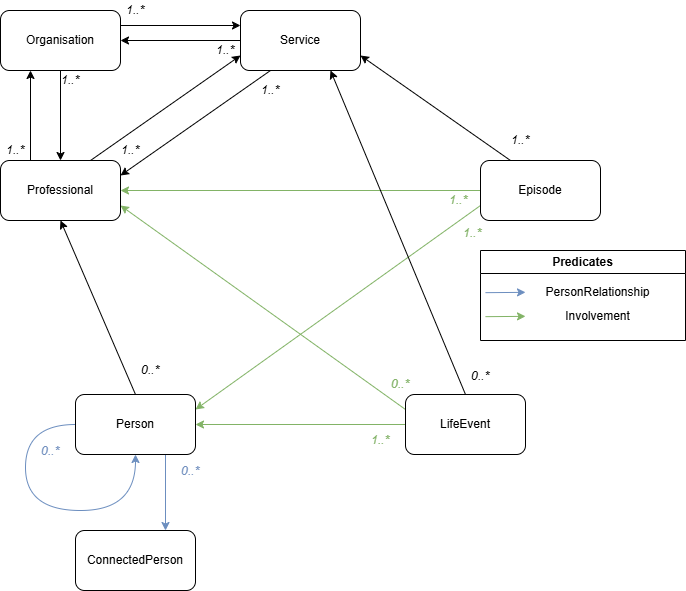

The diagram above was exported from draw.io. Its source (the exported page's mxGraphModel, read from the mxfile embedded in the PNG):
<mxGraphModel dx="1426" dy="825" grid="1" gridSize="10" guides="1" tooltips="1" connect="1" arrows="1" fold="1" page="1" pageScale="1" pageWidth="1169" pageHeight="827" math="0" shadow="0">
  <root>
    <mxCell id="0" />
    <mxCell id="1" parent="0" />
    <mxCell id="DqBMuNAF__PUvpK3IKMK-24" edge="1" parent="1" source="DqBMuNAF__PUvpK3IKMK-1" style="edgeStyle=none;rounded=0;orthogonalLoop=1;jettySize=auto;html=1;exitX=0.25;exitY=1;exitDx=0;exitDy=0;entryX=1;entryY=0.25;entryDx=0;entryDy=0;" target="DqBMuNAF__PUvpK3IKMK-7">
      <mxGeometry relative="1" as="geometry" />
    </mxCell>
    <mxCell id="uN1RJ65T_eN993ntvLFU-10" edge="1" parent="1" source="DqBMuNAF__PUvpK3IKMK-1" style="edgeStyle=orthogonalEdgeStyle;rounded=0;orthogonalLoop=1;jettySize=auto;html=1;exitX=0;exitY=0.5;exitDx=0;exitDy=0;entryX=1;entryY=0.5;entryDx=0;entryDy=0;" target="uN1RJ65T_eN993ntvLFU-4">
      <mxGeometry relative="1" as="geometry" />
    </mxCell>
    <mxCell id="DqBMuNAF__PUvpK3IKMK-1" parent="1" style="rounded=1;whiteSpace=wrap;html=1;fillColor=default;" value="Service" vertex="1">
      <mxGeometry height="60" width="120" x="525" y="140" as="geometry" />
    </mxCell>
    <mxCell id="DqBMuNAF__PUvpK3IKMK-11" edge="1" parent="1" source="DqBMuNAF__PUvpK3IKMK-2" style="edgeStyle=none;rounded=0;orthogonalLoop=1;jettySize=auto;html=1;exitX=0;exitY=0.5;exitDx=0;exitDy=0;entryX=1;entryY=0.5;entryDx=0;entryDy=0;fillColor=#d5e8d4;strokeColor=#82b366;" target="DqBMuNAF__PUvpK3IKMK-7">
      <mxGeometry relative="1" as="geometry" />
    </mxCell>
    <mxCell id="DqBMuNAF__PUvpK3IKMK-12" edge="1" parent="1" source="DqBMuNAF__PUvpK3IKMK-2" style="edgeStyle=none;rounded=0;orthogonalLoop=1;jettySize=auto;html=1;exitX=0;exitY=0.75;exitDx=0;exitDy=0;entryX=1;entryY=0.25;entryDx=0;entryDy=0;fillColor=#d5e8d4;strokeColor=#82b366;" target="DqBMuNAF__PUvpK3IKMK-6">
      <mxGeometry relative="1" as="geometry" />
    </mxCell>
    <mxCell id="DqBMuNAF__PUvpK3IKMK-26" edge="1" parent="1" source="DqBMuNAF__PUvpK3IKMK-2" style="edgeStyle=none;rounded=0;orthogonalLoop=1;jettySize=auto;html=1;exitX=0.25;exitY=0;exitDx=0;exitDy=0;entryX=1;entryY=0.75;entryDx=0;entryDy=0;" target="DqBMuNAF__PUvpK3IKMK-1">
      <mxGeometry relative="1" as="geometry" />
    </mxCell>
    <mxCell id="DqBMuNAF__PUvpK3IKMK-2" parent="1" style="rounded=1;whiteSpace=wrap;html=1;fillColor=default;" value="Episode" vertex="1">
      <mxGeometry height="60" width="120" x="765" y="290" as="geometry" />
    </mxCell>
    <mxCell id="DqBMuNAF__PUvpK3IKMK-13" edge="1" parent="1" source="DqBMuNAF__PUvpK3IKMK-5" style="edgeStyle=none;rounded=0;orthogonalLoop=1;jettySize=auto;html=1;exitX=0.5;exitY=0;exitDx=0;exitDy=0;entryX=0.75;entryY=1;entryDx=0;entryDy=0;" target="DqBMuNAF__PUvpK3IKMK-1">
      <mxGeometry relative="1" as="geometry" />
    </mxCell>
    <mxCell id="DqBMuNAF__PUvpK3IKMK-14" edge="1" parent="1" source="DqBMuNAF__PUvpK3IKMK-5" style="edgeStyle=none;rounded=0;orthogonalLoop=1;jettySize=auto;html=1;exitX=0;exitY=0.25;exitDx=0;exitDy=0;entryX=1;entryY=0.75;entryDx=0;entryDy=0;fillColor=#d5e8d4;strokeColor=#82b366;" target="DqBMuNAF__PUvpK3IKMK-7">
      <mxGeometry relative="1" as="geometry">
        <mxPoint x="410" y="319.9999999999999" as="targetPoint" />
      </mxGeometry>
    </mxCell>
    <mxCell id="DqBMuNAF__PUvpK3IKMK-16" edge="1" parent="1" source="DqBMuNAF__PUvpK3IKMK-5" style="edgeStyle=none;rounded=0;orthogonalLoop=1;jettySize=auto;html=1;exitX=0;exitY=0.5;exitDx=0;exitDy=0;entryX=1;entryY=0.5;entryDx=0;entryDy=0;fillColor=#d5e8d4;strokeColor=#82b366;" target="DqBMuNAF__PUvpK3IKMK-6">
      <mxGeometry relative="1" as="geometry" />
    </mxCell>
    <mxCell id="DqBMuNAF__PUvpK3IKMK-5" parent="1" style="rounded=1;whiteSpace=wrap;html=1;fillColor=default;" value="LifeEvent" vertex="1">
      <mxGeometry height="60" width="120" x="690" y="524" as="geometry" />
    </mxCell>
    <mxCell id="DqBMuNAF__PUvpK3IKMK-17" edge="1" parent="1" source="DqBMuNAF__PUvpK3IKMK-6" style="edgeStyle=none;rounded=0;orthogonalLoop=1;jettySize=auto;html=1;exitX=0.5;exitY=0;exitDx=0;exitDy=0;entryX=0.5;entryY=1;entryDx=0;entryDy=0;fillColor=#f8cecc;strokeColor=#000000;" target="DqBMuNAF__PUvpK3IKMK-7">
      <mxGeometry relative="1" as="geometry" />
    </mxCell>
    <mxCell id="8znLgsL-oGVDxSVI_dMR-2" edge="1" parent="1" source="DqBMuNAF__PUvpK3IKMK-6" style="rounded=0;orthogonalLoop=1;jettySize=auto;html=1;exitX=0.75;exitY=1;exitDx=0;exitDy=0;entryX=0.75;entryY=0;entryDx=0;entryDy=0;fillColor=#dae8fc;strokeColor=#6c8ebf;" target="8znLgsL-oGVDxSVI_dMR-1">
      <mxGeometry relative="1" as="geometry" />
    </mxCell>
    <mxCell id="DqBMuNAF__PUvpK3IKMK-6" parent="1" style="rounded=1;whiteSpace=wrap;html=1;fillColor=default;" value="Person" vertex="1">
      <mxGeometry height="60" width="120" x="360" y="524" as="geometry" />
    </mxCell>
    <mxCell id="DqBMuNAF__PUvpK3IKMK-22" edge="1" parent="1" source="DqBMuNAF__PUvpK3IKMK-7" style="edgeStyle=none;rounded=0;orthogonalLoop=1;jettySize=auto;html=1;exitX=0.75;exitY=0;exitDx=0;exitDy=0;entryX=0;entryY=0.75;entryDx=0;entryDy=0;" target="DqBMuNAF__PUvpK3IKMK-1">
      <mxGeometry relative="1" as="geometry" />
    </mxCell>
    <mxCell id="uN1RJ65T_eN993ntvLFU-7" edge="1" parent="1" source="DqBMuNAF__PUvpK3IKMK-7" style="edgeStyle=orthogonalEdgeStyle;rounded=0;orthogonalLoop=1;jettySize=auto;html=1;exitX=0.25;exitY=0;exitDx=0;exitDy=0;entryX=0.25;entryY=1;entryDx=0;entryDy=0;" target="uN1RJ65T_eN993ntvLFU-4">
      <mxGeometry relative="1" as="geometry" />
    </mxCell>
    <mxCell id="DqBMuNAF__PUvpK3IKMK-7" parent="1" style="rounded=1;whiteSpace=wrap;html=1;fillColor=default;" value="Professional" vertex="1">
      <mxGeometry height="60" width="120" x="285" y="290" as="geometry" />
    </mxCell>
    <mxCell id="DqBMuNAF__PUvpK3IKMK-19" edge="1" parent="1" source="DqBMuNAF__PUvpK3IKMK-6" style="edgeStyle=orthogonalEdgeStyle;curved=1;rounded=0;orthogonalLoop=1;jettySize=auto;html=1;exitX=0;exitY=0.5;exitDx=0;exitDy=0;entryX=0.5;entryY=1;entryDx=0;entryDy=0;fillColor=#dae8fc;strokeColor=#6c8ebf;" target="DqBMuNAF__PUvpK3IKMK-6">
      <mxGeometry relative="1" as="geometry">
        <Array as="points">
          <mxPoint x="310" y="554" />
          <mxPoint x="310" y="640" />
          <mxPoint x="420" y="640" />
        </Array>
      </mxGeometry>
    </mxCell>
    <mxCell id="DqBMuNAF__PUvpK3IKMK-27" parent="1" style="swimlane;whiteSpace=wrap;html=1;fillColor=none;" value="Predicates" vertex="1">
      <mxGeometry height="90" width="205" x="765" y="380" as="geometry" />
    </mxCell>
    <mxCell id="DqBMuNAF__PUvpK3IKMK-28" edge="1" parent="DqBMuNAF__PUvpK3IKMK-27" style="edgeStyle=none;rounded=0;orthogonalLoop=1;jettySize=auto;html=1;fillColor=#dae8fc;strokeColor=#6c8ebf;">
      <mxGeometry relative="1" as="geometry">
        <mxPoint x="5" y="42.17" as="sourcePoint" />
        <mxPoint x="45" y="41.836666666666744" as="targetPoint" />
      </mxGeometry>
    </mxCell>
    <mxCell id="DqBMuNAF__PUvpK3IKMK-29" parent="DqBMuNAF__PUvpK3IKMK-27" style="rounded=1;whiteSpace=wrap;html=1;strokeColor=none;fillColor=none;" value="PersonRelationship" vertex="1">
      <mxGeometry height="24" width="125" x="55" y="30" as="geometry" />
    </mxCell>
    <mxCell id="DqBMuNAF__PUvpK3IKMK-32" edge="1" parent="DqBMuNAF__PUvpK3IKMK-27" style="edgeStyle=none;rounded=0;orthogonalLoop=1;jettySize=auto;html=1;fillColor=#d5e8d4;strokeColor=#82b366;">
      <mxGeometry relative="1" as="geometry">
        <mxPoint x="5" y="66.17000000000002" as="sourcePoint" />
        <mxPoint x="45" y="65.83666666666676" as="targetPoint" />
      </mxGeometry>
    </mxCell>
    <mxCell id="DqBMuNAF__PUvpK3IKMK-33" parent="DqBMuNAF__PUvpK3IKMK-27" style="rounded=1;whiteSpace=wrap;html=1;strokeColor=none;fillColor=none;" value="Involvement" vertex="1">
      <mxGeometry height="24" width="125" x="55" y="54" as="geometry" />
    </mxCell>
    <mxCell id="DqBMuNAF__PUvpK3IKMK-37" parent="1" style="rounded=1;whiteSpace=wrap;html=1;strokeColor=none;fontStyle=2;fillColor=none;" value="0..*" vertex="1">
      <mxGeometry height="20" width="30" x="750" y="496" as="geometry" />
    </mxCell>
    <mxCell id="DqBMuNAF__PUvpK3IKMK-38" parent="1" style="rounded=1;whiteSpace=wrap;html=1;strokeColor=none;fontStyle=2;fillColor=none;" value="1..*" vertex="1">
      <mxGeometry height="20" width="30" x="400" y="270" as="geometry" />
    </mxCell>
    <mxCell id="DqBMuNAF__PUvpK3IKMK-39" parent="1" style="rounded=1;whiteSpace=wrap;html=1;strokeColor=none;fontStyle=2;fillColor=none;" value="1..*" vertex="1">
      <mxGeometry height="20" width="30" x="540" y="210" as="geometry" />
    </mxCell>
    <mxCell id="DqBMuNAF__PUvpK3IKMK-40" parent="1" style="rounded=1;whiteSpace=wrap;html=1;strokeColor=none;fontStyle=2;fillColor=none;" value="1..*" vertex="1">
      <mxGeometry height="20" width="30" x="790" y="260" as="geometry" />
    </mxCell>
    <mxCell id="DqBMuNAF__PUvpK3IKMK-42" parent="1" style="rounded=1;whiteSpace=wrap;html=1;strokeColor=none;fontStyle=2;fontColor=light-dark(#84b369, #ededed);fillColor=none;" value="1..*" vertex="1">
      <mxGeometry height="20" width="30" x="742" y="353" as="geometry" />
    </mxCell>
    <mxCell id="DqBMuNAF__PUvpK3IKMK-43" parent="1" style="rounded=1;whiteSpace=wrap;html=1;strokeColor=none;fontStyle=2;fontColor=light-dark(#84b369, #ededed);fillColor=none;" value="1..*" vertex="1">
      <mxGeometry height="20" width="30" x="728" y="320" as="geometry" />
    </mxCell>
    <mxCell id="DqBMuNAF__PUvpK3IKMK-44" parent="1" style="rounded=1;whiteSpace=wrap;html=1;strokeColor=none;fontStyle=2;fontColor=light-dark(#84b369, #ededed);fillColor=none;" value="0&lt;span style=&quot;background-color: transparent; color: light-dark(rgb(132, 179, 105), rgb(237, 237, 237));&quot;&gt;..*&lt;/span&gt;" vertex="1">
      <mxGeometry height="20" width="30" x="670" y="504" as="geometry" />
    </mxCell>
    <mxCell id="DqBMuNAF__PUvpK3IKMK-46" parent="1" style="rounded=1;whiteSpace=wrap;html=1;strokeColor=none;fontStyle=2;fontColor=light-dark(#84b369, #ededed);fillColor=none;" value="1..*" vertex="1">
      <mxGeometry height="20" width="30" x="650" y="560" as="geometry" />
    </mxCell>
    <mxCell id="DqBMuNAF__PUvpK3IKMK-47" parent="1" style="rounded=1;whiteSpace=wrap;html=1;strokeColor=none;fontStyle=2;fontColor=light-dark(#6f8ebe, #ededed);fillColor=none;" value="0..*" vertex="1">
      <mxGeometry height="20" width="30" x="320" y="571" as="geometry" />
    </mxCell>
    <mxCell id="DqBMuNAF__PUvpK3IKMK-48" parent="1" style="rounded=1;whiteSpace=wrap;html=1;strokeColor=none;fontStyle=2;fontColor=light-dark(#000000,#EDEDED);fillColor=none;" value="0..*" vertex="1">
      <mxGeometry height="20" width="30" x="420" y="490" as="geometry" />
    </mxCell>
    <mxCell id="uN1RJ65T_eN993ntvLFU-6" edge="1" parent="1" source="uN1RJ65T_eN993ntvLFU-4" style="edgeStyle=orthogonalEdgeStyle;rounded=0;orthogonalLoop=1;jettySize=auto;html=1;exitX=0.5;exitY=1;exitDx=0;exitDy=0;entryX=0.5;entryY=0;entryDx=0;entryDy=0;" target="DqBMuNAF__PUvpK3IKMK-7">
      <mxGeometry relative="1" as="geometry" />
    </mxCell>
    <mxCell id="uN1RJ65T_eN993ntvLFU-8" edge="1" parent="1" source="uN1RJ65T_eN993ntvLFU-4" style="edgeStyle=orthogonalEdgeStyle;rounded=0;orthogonalLoop=1;jettySize=auto;html=1;exitX=1;exitY=0.25;exitDx=0;exitDy=0;entryX=0;entryY=0.25;entryDx=0;entryDy=0;" target="DqBMuNAF__PUvpK3IKMK-1">
      <mxGeometry relative="1" as="geometry" />
    </mxCell>
    <mxCell id="uN1RJ65T_eN993ntvLFU-4" parent="1" style="rounded=1;whiteSpace=wrap;html=1;fillColor=default;" value="Organisation" vertex="1">
      <mxGeometry height="60" width="120" x="285" y="140" as="geometry" />
    </mxCell>
    <mxCell id="uN1RJ65T_eN993ntvLFU-11" parent="1" style="rounded=1;whiteSpace=wrap;html=1;strokeColor=none;fontStyle=2;fillColor=none;" value="1..*" vertex="1">
      <mxGeometry height="20" width="30" x="340" y="200" as="geometry" />
    </mxCell>
    <mxCell id="uN1RJ65T_eN993ntvLFU-12" parent="1" style="rounded=1;whiteSpace=wrap;html=1;strokeColor=none;fontStyle=2;fillColor=none;" value="1..*" vertex="1">
      <mxGeometry height="20" width="30" x="285" y="270" as="geometry" />
    </mxCell>
    <mxCell id="uN1RJ65T_eN993ntvLFU-13" parent="1" style="rounded=1;whiteSpace=wrap;html=1;strokeColor=none;fontStyle=2;fillColor=none;" value="1..*" vertex="1">
      <mxGeometry height="20" width="30" x="495" y="170" as="geometry" />
    </mxCell>
    <mxCell id="uN1RJ65T_eN993ntvLFU-14" parent="1" style="rounded=1;whiteSpace=wrap;html=1;strokeColor=none;fontStyle=2;fillColor=none;" value="1..*" vertex="1">
      <mxGeometry height="20" width="30" x="405" y="130" as="geometry" />
    </mxCell>
    <mxCell id="8znLgsL-oGVDxSVI_dMR-1" parent="1" style="rounded=1;whiteSpace=wrap;html=1;fillColor=default;" value="ConnectedPerson" vertex="1">
      <mxGeometry height="60" width="120" x="360" y="660" as="geometry" />
    </mxCell>
    <mxCell id="8znLgsL-oGVDxSVI_dMR-3" parent="1" style="rounded=1;whiteSpace=wrap;html=1;strokeColor=none;fontStyle=2;fontColor=light-dark(#6f8ebe, #ededed);fillColor=none;" value="0..*" vertex="1">
      <mxGeometry height="20" width="30" x="460" y="591" as="geometry" />
    </mxCell>
  </root>
</mxGraphModel>